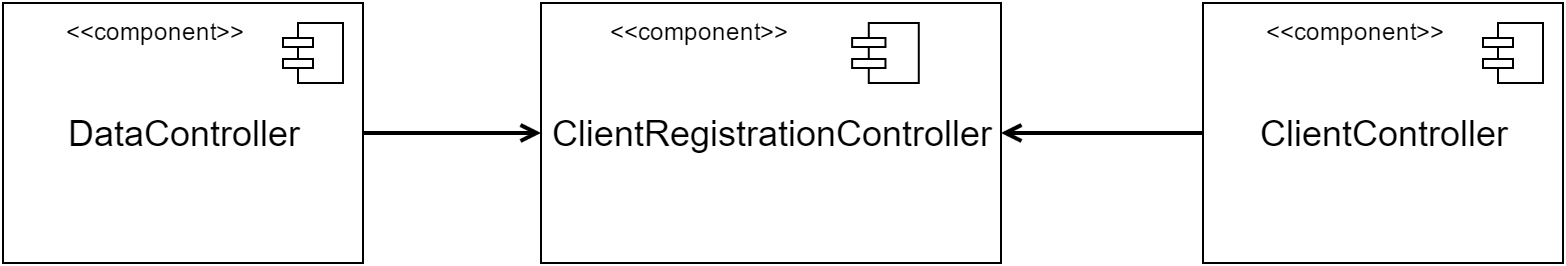

The diagram above was exported from draw.io. Its source (the exported page's mxGraphModel, read from the mxfile embedded in the PNG):
<mxGraphModel dx="1426" dy="683" grid="1" gridSize="10" guides="1" tooltips="1" connect="1" arrows="1" fold="1" page="1" pageScale="1" pageWidth="826" pageHeight="1169" background="#ffffff" math="0" shadow="0">
  <root>
    <mxCell id="0" />
    <mxCell id="1" parent="0" />
    <mxCell id="5" value="" style="group" vertex="1" connectable="0" parent="1">
      <mxGeometry x="20" y="225" width="180" height="130" as="geometry" />
    </mxCell>
    <mxCell id="2" value="&lt;span style=&quot;font-size: 18px&quot;&gt;DataController&lt;/span&gt;" style="whiteSpace=wrap;html=1;strokeWidth=1;fillColor=none;gradientColor=#ffffff;" vertex="1" parent="5">
      <mxGeometry width="180" height="130" as="geometry" />
    </mxCell>
    <mxCell id="3" value="" style="html=1;whiteSpace=wrap;fillColor=#ffffff;strokeColor=#000000;shape=mxgraph.archimate3.component;" vertex="1" parent="5">
      <mxGeometry x="140" y="10" width="30" height="30" as="geometry" />
    </mxCell>
    <mxCell id="4" value="&amp;lt;&amp;lt;component&amp;gt;&amp;gt;" style="text;html=1;resizable=0;points=[];autosize=1;align=left;verticalAlign=top;spacingTop=-4;" vertex="1" parent="5">
      <mxGeometry x="30" y="5" width="100" height="20" as="geometry" />
    </mxCell>
    <mxCell id="6" value="" style="group" vertex="1" connectable="0" parent="1">
      <mxGeometry x="289" y="225" width="200" height="130" as="geometry" />
    </mxCell>
    <mxCell id="7" value="&lt;font style=&quot;font-size: 18px&quot;&gt;ClientRegistrationController&lt;/font&gt;" style="whiteSpace=wrap;html=1;strokeWidth=1;fillColor=none;gradientColor=#ffffff;" vertex="1" parent="6">
      <mxGeometry width="230" height="130" as="geometry" />
    </mxCell>
    <mxCell id="8" value="" style="html=1;whiteSpace=wrap;fillColor=#ffffff;strokeColor=#000000;shape=mxgraph.archimate3.component;" vertex="1" parent="6">
      <mxGeometry x="155.55555555555557" y="10" width="33.333333333333336" height="30" as="geometry" />
    </mxCell>
    <mxCell id="9" value="&amp;lt;&amp;lt;component&amp;gt;&amp;gt;" style="text;html=1;resizable=0;points=[];autosize=1;align=left;verticalAlign=top;spacingTop=-4;" vertex="1" parent="6">
      <mxGeometry x="33.333333333333336" y="5" width="100" height="20" as="geometry" />
    </mxCell>
    <mxCell id="10" style="edgeStyle=orthogonalEdgeStyle;rounded=0;html=1;entryX=0;entryY=0.5;startArrow=none;startFill=0;endArrow=open;endFill=0;jettySize=auto;orthogonalLoop=1;strokeColor=#000000;strokeWidth=2;" edge="1" parent="1" source="2" target="7">
      <mxGeometry relative="1" as="geometry" />
    </mxCell>
    <mxCell id="15" value="" style="group" vertex="1" connectable="0" parent="1">
      <mxGeometry x="620" y="225" width="180" height="130" as="geometry" />
    </mxCell>
    <mxCell id="16" value="&lt;font style=&quot;font-size: 18px&quot;&gt;ClientController&lt;/font&gt;" style="whiteSpace=wrap;html=1;strokeWidth=1;fillColor=none;gradientColor=#ffffff;" vertex="1" parent="15">
      <mxGeometry width="180" height="130" as="geometry" />
    </mxCell>
    <mxCell id="17" value="" style="html=1;whiteSpace=wrap;fillColor=#ffffff;strokeColor=#000000;shape=mxgraph.archimate3.component;" vertex="1" parent="15">
      <mxGeometry x="140" y="10" width="30" height="30" as="geometry" />
    </mxCell>
    <mxCell id="18" value="&amp;lt;&amp;lt;component&amp;gt;&amp;gt;" style="text;html=1;resizable=0;points=[];autosize=1;align=left;verticalAlign=top;spacingTop=-4;" vertex="1" parent="15">
      <mxGeometry x="30" y="5" width="100" height="20" as="geometry" />
    </mxCell>
    <mxCell id="19" style="edgeStyle=orthogonalEdgeStyle;rounded=0;html=1;entryX=1;entryY=0.5;startArrow=none;startFill=0;endArrow=open;endFill=0;jettySize=auto;orthogonalLoop=1;strokeColor=#000000;strokeWidth=2;" edge="1" parent="1" source="16" target="7">
      <mxGeometry relative="1" as="geometry" />
    </mxCell>
  </root>
</mxGraphModel>